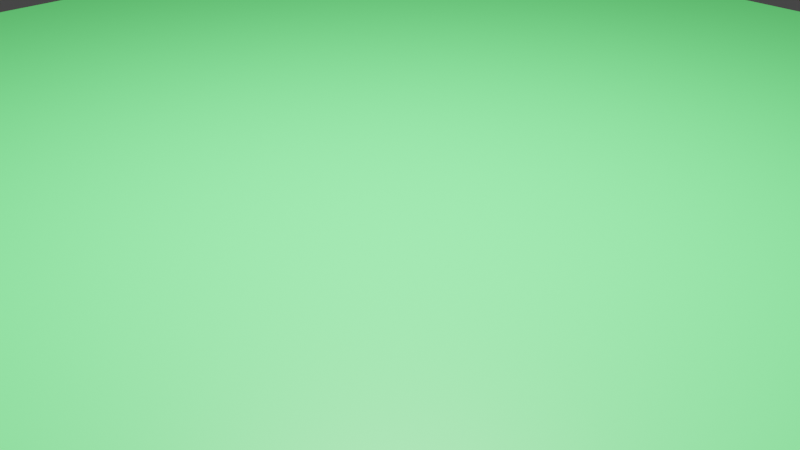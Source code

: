 # Source: imen.blend  (saved by Blender 2.91.10; exported with 4.5.12 LTS)
import bpy
from mathutils import Matrix  # noqa: F401  (used for matrix-valued properties, if any)

bpy.ops.wm.read_factory_settings(use_empty=True)
scene = bpy.context.scene
scene.name = 'Scene'

# ---- collections
col_collection = bpy.data.collections.new('Collection'); scene.collection.children.link(col_collection)

# ---- materials (node trees are filled in below, after node groups)
mat_material_001 = bpy.data.materials.new('Material.001')
mat_material_001.use_transparent_shadow = False

# ---- material node trees
mat_material_001.use_nodes = True; mat_material_001.node_tree.nodes.clear()
_N = mat_material_001.node_tree.nodes; _L = mat_material_001.node_tree.links
n0 = _N.new('ShaderNodeBsdfPrincipled'); n0.name = 'Principled BSDF'; n0.location = (10, 300)
n0.distribution = 'GGX'
n0.subsurface_method = 'BURLEY'
n0.inputs[0].default_value = (0.09588, 0.6619, 0.1362, 1.0)
n0.inputs[3].default_value = 1.45
n0.inputs[27].default_value = (0.0, 0.0, 0.0, 1.0)
n0.inputs[28].default_value = 1.0
n1 = _N.new('ShaderNodeOutputMaterial'); n1.name = 'Material Output'; n1.location = (300, 300)
_L.new(n0.outputs[0], n1.inputs[0])
n1.is_active_output = True

# ---- world
world_world = bpy.data.worlds.new('World'); scene.world = world_world
world_world.use_nodes = True; world_world.node_tree.nodes.clear()
_N = world_world.node_tree.nodes; _L = world_world.node_tree.links
n0 = _N.new('ShaderNodeOutputWorld'); n0.name = 'World Output'; n0.location = (300, 300)
n1 = _N.new('ShaderNodeBackground'); n1.name = 'Background'; n1.location = (10, 300)
n1.inputs[0].default_value = (0.05088, 0.05088, 0.05088, 1.0)
_L.new(n1.outputs[0], n0.inputs[0])
n0.is_active_output = True
world_world.color = (0.05088, 0.05088, 0.05088)
world_world.use_sun_shadow = False
world_world.sun_shadow_jitter_overblur = 0.0

# ---- cameras
cam_camera = bpy.data.cameras.new('Camera')
cam_camera.clip_end = 100.0
cam_camera.ortho_scale = 7.314

# ---- lights
light_light = bpy.data.lights.new('Light', 'POINT')
light_light.transmission_factor = 0.0
light_light.energy = 1e+04
light_light.shadow_soft_size = 0.1
light_light.shadow_maximum_resolution = 0.006
light_light.use_absolute_resolution = True

# ---- meshes
me_plane = bpy.data.meshes.new('Plane')
me_plane.from_pydata([(-1.0, -1.0, 0.0), (1.0, -1.0, 0.0), (-1.0, 1.0, 0.0), (1.0, 1.0, 0.0)], [], [(0, 1, 3, 2)])
_uv = me_plane.uv_layers.new(name='UVMap')
_uv.uv.foreach_set('vector', [0.0, 0.0, 1.0, 0.0, 1.0, 1.0, 0.0, 1.0])
me_plane.materials.append(mat_material_001)
me_plane.use_remesh_fix_poles = True
me_plane.use_remesh_preserve_attributes = False
me_plane.use_mirror_vertex_groups = False
me_plane.update()

# ---- objects
ob_light = bpy.data.objects.new('Light', light_light)
ob_camera = bpy.data.objects.new('Camera', cam_camera)
ob_plane = bpy.data.objects.new('Plane', me_plane)

# ---- transforms, parenting, visibility, modifiers, constraints
ob_light.location = (0.005407, -0.01045, 8.314)
ob_light.rotation_euler = (0.6503, 0.05522, 1.866)
ob_light.lock_rotations_4d = False
ob_light.empty_display_type = 'ARROWS'
ob_light.color = (0.0, 0.0, 0.0, 0.0)
ob_light.lineart.crease_threshold = 0.0
ob_camera.location = (7.359, -6.926, 4.958)
ob_camera.rotation_euler = (1.109, 0.0, 0.8149)
ob_camera.lock_rotations_4d = False
ob_camera.empty_display_type = 'ARROWS'
ob_camera.color = (0.0, 0.0, 0.0, 0.0)
ob_camera.display_type = 'WIRE'
ob_camera.lineart.crease_threshold = 0.0
ob_plane.location = (0.0, 0.0, 0.0)
ob_plane.scale = (10.0, 10.0, 10.0)
ob_plane.lineart.crease_threshold = 0.0
_m = ob_plane.modifiers.new('ParticleSettings', 'PARTICLE_SYSTEM')

# ---- collection membership
col_collection.objects.link(ob_light)
col_collection.objects.link(ob_camera)
col_collection.objects.link(ob_plane)

# ---- scene / render settings (as saved in the file)
scene.camera = ob_camera
scene.frame_start = 1; scene.frame_end = 250; scene.frame_set(1)
scene.render.engine = 'BLENDER_EEVEE_NEXT'
scene.cycles.use_denoising = False
scene.cycles.samples = 128
scene.cycles.sampling_pattern = 'TABULATED_SOBOL'
scene.cycles.use_adaptive_sampling = False
scene.cycles.use_light_tree = False
scene.eevee.use_gtao = True
scene.eevee.use_raytracing = True
scene.view_settings.view_transform = 'Filmic'
bpy.context.view_layer.update()

